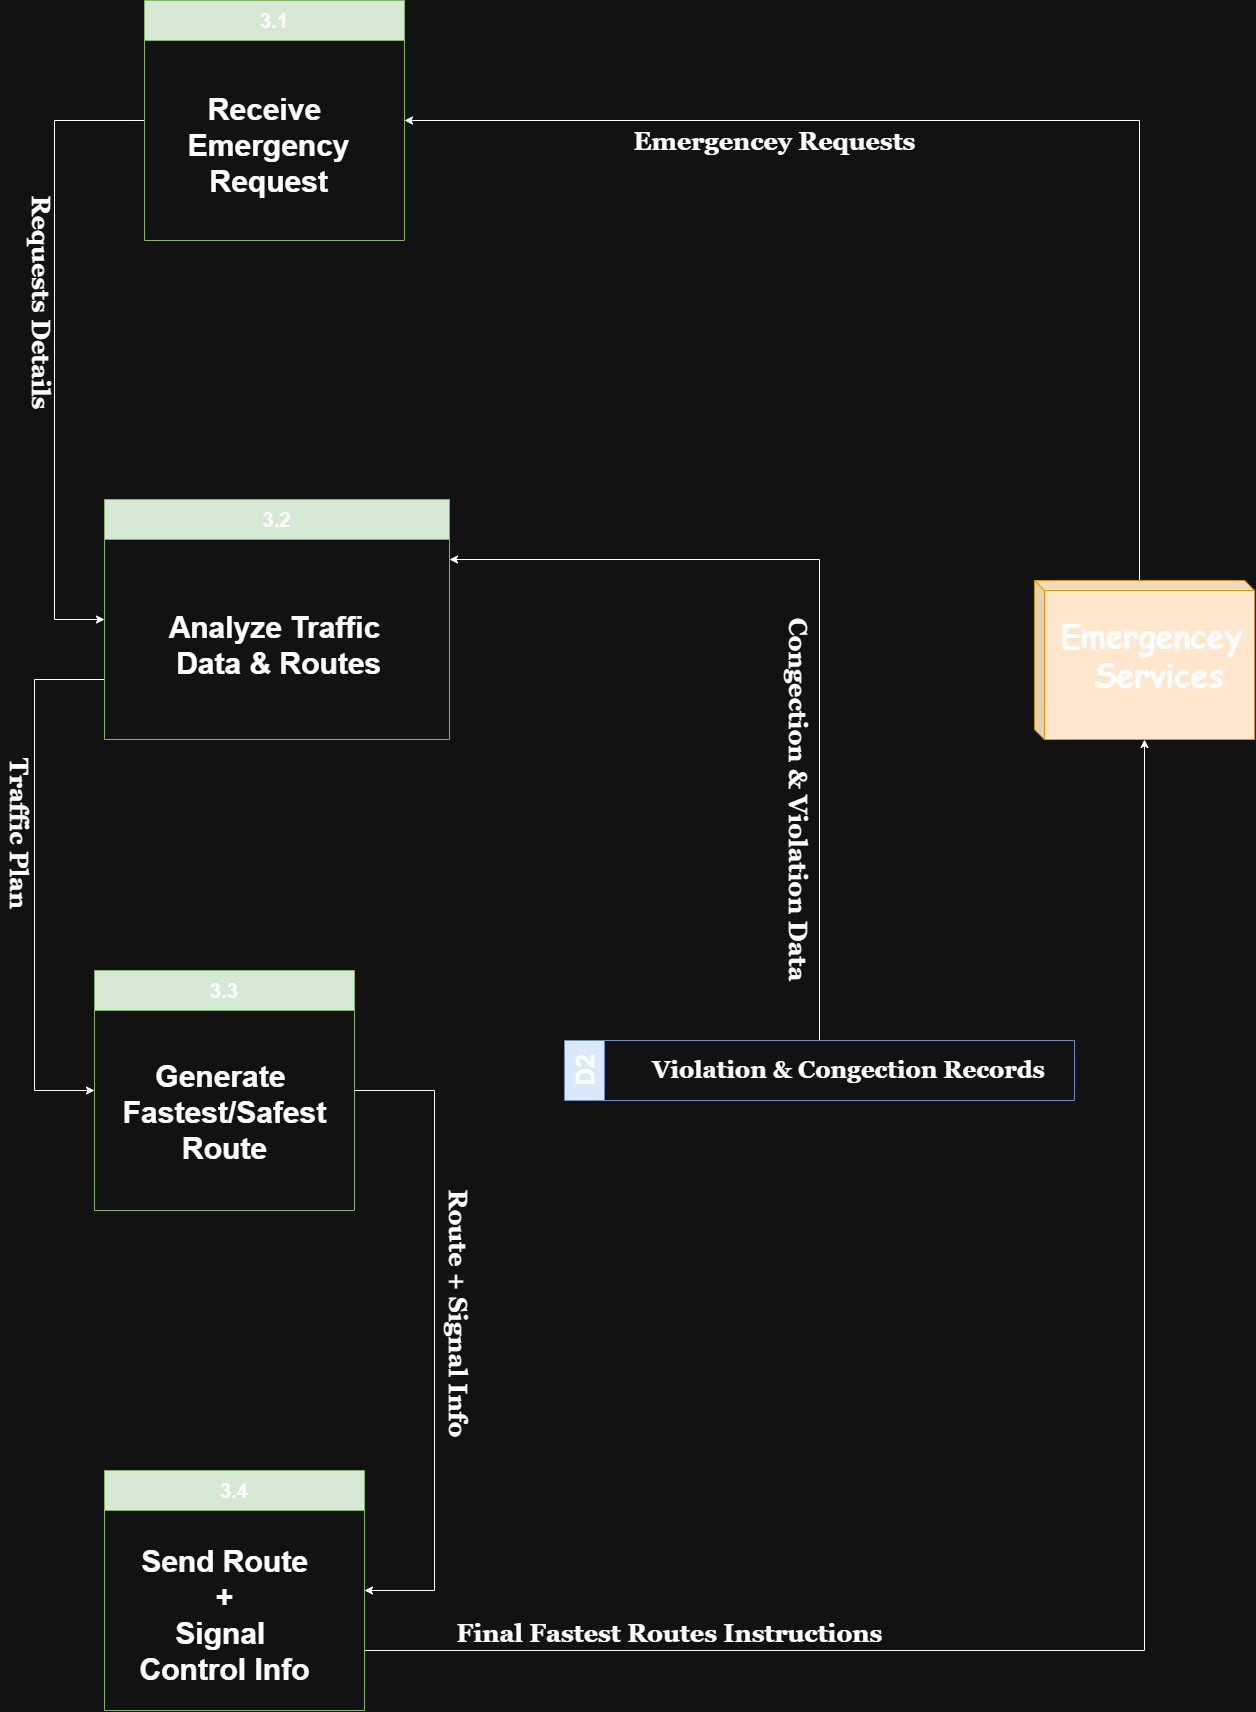

The diagram above was exported from draw.io. Its source (the exported page's mxGraphModel, read from the mxfile embedded in the PNG):
<mxGraphModel dx="2456" dy="650" grid="1" gridSize="10" guides="1" tooltips="1" connect="1" arrows="1" fold="1" page="1" pageScale="1" pageWidth="850" pageHeight="1100" math="0" shadow="0">
  <root>
    <mxCell id="0" />
    <mxCell id="1" parent="0" />
    <mxCell id="ZKRxVesFLHcZIJFgB82P-19" edge="1" parent="1" source="ZKRxVesFLHcZIJFgB82P-1" style="edgeStyle=orthogonalEdgeStyle;rounded=0;orthogonalLoop=1;jettySize=auto;html=1;exitX=0;exitY=0.75;exitDx=0;exitDy=0;entryX=0;entryY=0.5;entryDx=0;entryDy=0;" target="ZKRxVesFLHcZIJFgB82P-9">
      <mxGeometry relative="1" as="geometry">
        <Array as="points">
          <mxPoint x="1250" y="1869" />
          <mxPoint x="1250" y="2280" />
        </Array>
      </mxGeometry>
    </mxCell>
    <mxCell id="ZKRxVesFLHcZIJFgB82P-1" parent="1" style="swimlane;whiteSpace=wrap;html=1;startSize=40;fillColor=#d5e8d4;strokeColor=#82b366;" value="&lt;font style=&quot;font-size: 20px;&quot;&gt;3.2&lt;/font&gt;" vertex="1">
      <mxGeometry height="240" width="345" x="1320" y="1689" as="geometry" />
    </mxCell>
    <mxCell id="ZKRxVesFLHcZIJFgB82P-2" parent="ZKRxVesFLHcZIJFgB82P-1" style="text;html=1;align=center;verticalAlign=middle;resizable=0;points=[];autosize=1;strokeColor=none;fillColor=none;" value="&lt;div&gt;&lt;b style=&quot;font-size: 30px;&quot;&gt;Analyze Traffic&lt;/b&gt;&lt;/div&gt;&lt;div&gt;&lt;b style=&quot;font-size: 30px;&quot;&gt;&amp;nbsp;Data &amp;amp; Routes&lt;/b&gt;&lt;/div&gt;" vertex="1">
      <mxGeometry height="90" width="240" x="50" y="101" as="geometry" />
    </mxCell>
    <mxCell id="ZKRxVesFLHcZIJFgB82P-17" edge="1" parent="1" source="ZKRxVesFLHcZIJFgB82P-3" style="edgeStyle=orthogonalEdgeStyle;rounded=0;orthogonalLoop=1;jettySize=auto;html=1;exitX=0;exitY=0;exitDx=105;exitDy=0;exitPerimeter=0;entryX=1;entryY=0.5;entryDx=0;entryDy=0;" target="ZKRxVesFLHcZIJFgB82P-14">
      <mxGeometry relative="1" as="geometry" />
    </mxCell>
    <mxCell id="ZKRxVesFLHcZIJFgB82P-3" parent="1" style="shape=cube;whiteSpace=wrap;html=1;boundedLbl=1;backgroundOutline=1;darkOpacity=0.05;darkOpacity2=0.1;size=10;fillColor=#ffe6cc;strokeColor=#d79b00;" value="" vertex="1">
      <mxGeometry height="159" width="220" x="2250" y="1770" as="geometry" />
    </mxCell>
    <mxCell id="ZKRxVesFLHcZIJFgB82P-4" parent="1" style="text;html=1;align=center;verticalAlign=middle;resizable=0;points=[];autosize=1;strokeColor=none;fillColor=none;" value="&lt;font face=&quot;Comic Sans MS&quot; style=&quot;font-size: 32px;&quot;&gt;&lt;b style=&quot;&quot;&gt;Emergencey&lt;/b&gt;&lt;/font&gt;&lt;div style=&quot;font-size: 32px;&quot;&gt;&lt;font face=&quot;Comic Sans MS&quot; style=&quot;font-size: 32px;&quot;&gt;&lt;b&gt;&amp;nbsp;Services&lt;/b&gt;&lt;/font&gt;&lt;/div&gt;" vertex="1">
      <mxGeometry height="90" width="210" x="2262" y="1800" as="geometry" />
    </mxCell>
    <mxCell id="ZKRxVesFLHcZIJFgB82P-22" edge="1" parent="1" source="ZKRxVesFLHcZIJFgB82P-9" style="edgeStyle=orthogonalEdgeStyle;rounded=0;orthogonalLoop=1;jettySize=auto;html=1;exitX=1;exitY=0.5;exitDx=0;exitDy=0;entryX=1;entryY=0.5;entryDx=0;entryDy=0;" target="ZKRxVesFLHcZIJFgB82P-12">
      <mxGeometry relative="1" as="geometry">
        <Array as="points">
          <mxPoint x="1650" y="2280" />
          <mxPoint x="1650" y="2780" />
        </Array>
      </mxGeometry>
    </mxCell>
    <mxCell id="ZKRxVesFLHcZIJFgB82P-9" parent="1" style="swimlane;whiteSpace=wrap;html=1;startSize=40;fillColor=#d5e8d4;strokeColor=#82b366;" value="&lt;font style=&quot;font-size: 20px;&quot;&gt;3.3&lt;/font&gt;" vertex="1">
      <mxGeometry height="240" width="260" x="1310" y="2160" as="geometry" />
    </mxCell>
    <mxCell id="ZKRxVesFLHcZIJFgB82P-10" parent="ZKRxVesFLHcZIJFgB82P-9" style="text;html=1;align=center;verticalAlign=middle;resizable=0;points=[];autosize=1;strokeColor=none;fillColor=none;" value="&lt;b style=&quot;font-size: 30px;&quot;&gt;Generate&amp;nbsp;&lt;/b&gt;&lt;div&gt;&lt;span style=&quot;font-size: 30px;&quot;&gt;&lt;b&gt;Fastest/Safest&lt;/b&gt;&lt;/span&gt;&lt;/div&gt;&lt;div&gt;&lt;span style=&quot;font-size: 30px;&quot;&gt;&lt;b&gt;Route&lt;br&gt;&lt;/b&gt;&lt;/span&gt;&lt;div&gt;&lt;br&gt;&lt;/div&gt;&lt;/div&gt;" vertex="1">
      <mxGeometry height="140" width="230" x="15" y="80" as="geometry" />
    </mxCell>
    <mxCell id="Ew8v-pHle4R4W1NN_0-4-3" edge="1" parent="1" source="ZKRxVesFLHcZIJFgB82P-12" style="edgeStyle=orthogonalEdgeStyle;rounded=0;orthogonalLoop=1;jettySize=auto;html=1;exitX=1;exitY=0.75;exitDx=0;exitDy=0;" target="ZKRxVesFLHcZIJFgB82P-3">
      <mxGeometry relative="1" as="geometry" />
    </mxCell>
    <mxCell id="ZKRxVesFLHcZIJFgB82P-12" parent="1" style="swimlane;whiteSpace=wrap;html=1;startSize=40;fillColor=#d5e8d4;strokeColor=#82b366;" value="&lt;font style=&quot;font-size: 20px;&quot;&gt;3.4&lt;/font&gt;" vertex="1">
      <mxGeometry height="240" width="260" x="1320" y="2660" as="geometry" />
    </mxCell>
    <mxCell id="ZKRxVesFLHcZIJFgB82P-13" parent="ZKRxVesFLHcZIJFgB82P-12" style="text;html=1;align=center;verticalAlign=middle;resizable=0;points=[];autosize=1;strokeColor=none;fillColor=none;" value="&lt;div&gt;&lt;b style=&quot;font-size: 30px;&quot;&gt;Send Route&lt;/b&gt;&lt;/div&gt;&lt;div&gt;&lt;b style=&quot;font-size: 30px;&quot;&gt;+&lt;/b&gt;&lt;/div&gt;&lt;div&gt;&lt;b style=&quot;font-size: 30px;&quot;&gt;Signal&amp;nbsp;&lt;/b&gt;&lt;/div&gt;&lt;div&gt;&lt;b style=&quot;font-size: 30px;&quot;&gt;Control Info&lt;/b&gt;&lt;/div&gt;" vertex="1">
      <mxGeometry height="160" width="190" x="25" y="65" as="geometry" />
    </mxCell>
    <mxCell id="ZKRxVesFLHcZIJFgB82P-18" edge="1" parent="1" source="ZKRxVesFLHcZIJFgB82P-14" style="edgeStyle=orthogonalEdgeStyle;rounded=0;orthogonalLoop=1;jettySize=auto;html=1;exitX=0;exitY=0.5;exitDx=0;exitDy=0;entryX=0;entryY=0.5;entryDx=0;entryDy=0;" target="ZKRxVesFLHcZIJFgB82P-1">
      <mxGeometry relative="1" as="geometry">
        <Array as="points">
          <mxPoint x="1270" y="1310" />
          <mxPoint x="1270" y="1809" />
        </Array>
      </mxGeometry>
    </mxCell>
    <mxCell id="ZKRxVesFLHcZIJFgB82P-14" parent="1" style="swimlane;whiteSpace=wrap;html=1;startSize=40;fillColor=#d5e8d4;strokeColor=#82b366;" value="&lt;font style=&quot;font-size: 20px;&quot;&gt;3.1&lt;/font&gt;" vertex="1">
      <mxGeometry height="240" width="260" x="1360" y="1190" as="geometry" />
    </mxCell>
    <mxCell id="ZKRxVesFLHcZIJFgB82P-15" parent="ZKRxVesFLHcZIJFgB82P-14" style="text;html=1;align=center;verticalAlign=middle;resizable=0;points=[];autosize=1;strokeColor=none;fillColor=none;" value="&lt;div&gt;&lt;b style=&quot;font-size: 30px;&quot;&gt;Receive&lt;/b&gt;&lt;/div&gt;&lt;div&gt;&lt;b style=&quot;font-size: 30px;&quot;&gt;&amp;nbsp;Emergency&lt;/b&gt;&lt;/div&gt;&lt;div&gt;&lt;b style=&quot;font-size: 30px;&quot;&gt;&amp;nbsp;Request&lt;/b&gt;&lt;/div&gt;" vertex="1">
      <mxGeometry height="120" width="190" x="25" y="85" as="geometry" />
    </mxCell>
    <mxCell id="Y7ybLkEhHyte4irjkH3s-1" parent="1" style="text;html=1;align=center;verticalAlign=middle;resizable=0;points=[];autosize=1;strokeColor=none;fillColor=none;" value="&lt;b&gt;&lt;font style=&quot;font-size: 25px;&quot; face=&quot;Georgia&quot;&gt;Emergencey Requests&lt;/font&gt;&lt;/b&gt;" vertex="1">
      <mxGeometry height="40" width="310" x="1835" y="1310" as="geometry" />
    </mxCell>
    <mxCell id="Y7ybLkEhHyte4irjkH3s-2" parent="1" style="text;html=1;align=center;verticalAlign=middle;resizable=0;points=[];autosize=1;strokeColor=none;fillColor=none;rotation=90;" value="&lt;b&gt;&lt;font style=&quot;font-size: 25px;&quot; face=&quot;Georgia&quot;&gt;Requests Details&lt;/font&gt;&lt;/b&gt;" vertex="1">
      <mxGeometry height="40" width="240" x="1138" y="1472" as="geometry" />
    </mxCell>
    <mxCell id="Y7ybLkEhHyte4irjkH3s-3" parent="1" style="text;html=1;align=center;verticalAlign=middle;resizable=0;points=[];autosize=1;strokeColor=none;fillColor=none;rotation=90;" value="&lt;b&gt;&lt;font style=&quot;font-size: 25px;&quot; face=&quot;Georgia&quot;&gt;Congection &amp;amp; Violation Data&lt;/font&gt;&lt;/b&gt;" vertex="1">
      <mxGeometry height="40" width="390" x="1820" y="1969" as="geometry" />
    </mxCell>
    <mxCell id="Y7ybLkEhHyte4irjkH3s-4" parent="1" style="text;html=1;align=center;verticalAlign=middle;resizable=0;points=[];autosize=1;strokeColor=none;fillColor=none;rotation=90;" value="&lt;b&gt;&lt;font style=&quot;font-size: 25px;&quot; face=&quot;Georgia&quot;&gt;Traffic Plan&lt;/font&gt;&lt;/b&gt;" vertex="1">
      <mxGeometry height="40" width="170" x="1151" y="2003" as="geometry" />
    </mxCell>
    <mxCell id="Y7ybLkEhHyte4irjkH3s-5" parent="1" style="text;html=1;align=center;verticalAlign=middle;resizable=0;points=[];autosize=1;strokeColor=none;fillColor=none;rotation=90;" value="&lt;b&gt;&lt;font style=&quot;font-size: 25px;&quot; face=&quot;Georgia&quot;&gt;Route + Signal Info&lt;/font&gt;&lt;/b&gt;" vertex="1">
      <mxGeometry height="40" width="270" x="1540" y="2483" as="geometry" />
    </mxCell>
    <mxCell id="Y7ybLkEhHyte4irjkH3s-6" parent="1" style="text;html=1;align=center;verticalAlign=middle;resizable=0;points=[];autosize=1;strokeColor=none;fillColor=none;rotation=0;" value="&lt;b&gt;&lt;font style=&quot;font-size: 25px;&quot; face=&quot;Georgia&quot;&gt;Final Fastest Routes Instructions&lt;/font&gt;&lt;/b&gt;" vertex="1">
      <mxGeometry height="40" width="450" x="1660" y="2802" as="geometry" />
    </mxCell>
    <mxCell id="Ew8v-pHle4R4W1NN_0-4-6" edge="1" parent="1" source="Ew8v-pHle4R4W1NN_0-4-1" style="edgeStyle=orthogonalEdgeStyle;rounded=0;orthogonalLoop=1;jettySize=auto;html=1;exitX=0.5;exitY=0;exitDx=0;exitDy=0;entryX=1;entryY=0.25;entryDx=0;entryDy=0;" target="ZKRxVesFLHcZIJFgB82P-1">
      <mxGeometry relative="1" as="geometry" />
    </mxCell>
    <mxCell id="Ew8v-pHle4R4W1NN_0-4-1" parent="1" style="swimlane;horizontal=0;whiteSpace=wrap;html=1;startSize=40;fillColor=#dae8fc;strokeColor=#6c8ebf;" value="&lt;font style=&quot;font-size: 25px;&quot;&gt;D2&lt;/font&gt;" vertex="1">
      <mxGeometry height="60" width="510" x="1780" y="2230" as="geometry" />
    </mxCell>
    <mxCell id="Ew8v-pHle4R4W1NN_0-4-2" parent="Ew8v-pHle4R4W1NN_0-4-1" style="text;html=1;align=center;verticalAlign=middle;resizable=0;points=[];autosize=1;strokeColor=none;fillColor=none;" value="&lt;font size=&quot;1&quot; face=&quot;Georgia&quot;&gt;&lt;b style=&quot;font-size: 24px;&quot;&gt;&amp;nbsp;Violation &amp;amp; Congection Records&lt;/b&gt;&lt;/font&gt;" vertex="1">
      <mxGeometry height="40" width="420" x="71" y="10" as="geometry" />
    </mxCell>
  </root>
</mxGraphModel>